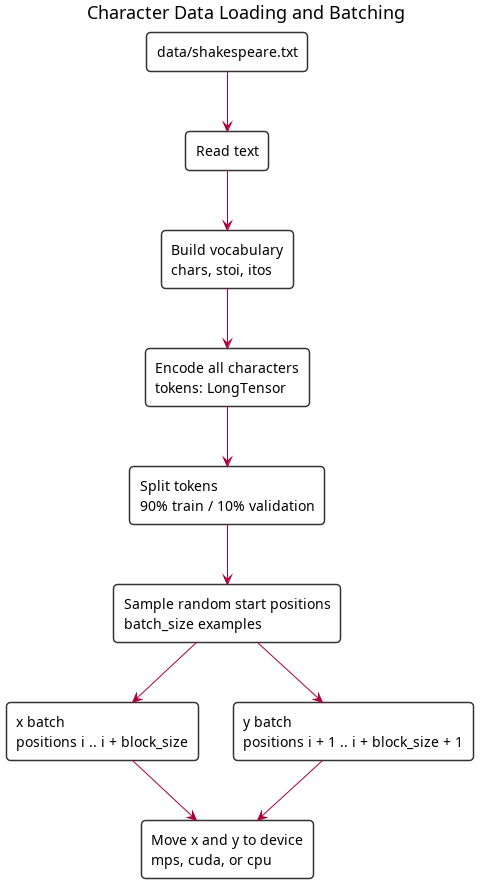

The diagram above was rendered by PlantUML. Its source (embedded in the PNG):
@startuml
title Character Data Loading and Batching

skinparam shadowing false
skinparam roundcorner 8
skinparam defaultFontName SansSerif
skinparam rectangle {
  BackgroundColor #FFFFFF
  BorderColor #333333
}

rectangle "data/shakespeare.txt" as file
rectangle "Read text" as read
rectangle "Build vocabulary\nchars, stoi, itos" as vocab
rectangle "Encode all characters\ntokens: LongTensor" as encode
rectangle "Split tokens\n90% train / 10% validation" as split
rectangle "Sample random start positions\nbatch_size examples" as sample
rectangle "x batch\npositions i .. i + block_size" as x
rectangle "y batch\npositions i + 1 .. i + block_size + 1" as y
rectangle "Move x and y to device\nmps, cuda, or cpu" as device

file -down-> read
read -down-> vocab
vocab -down-> encode
encode -down-> split
split -down-> sample
sample -down-> x
sample -down-> y
x -down-> device
y -down-> device
@enduml